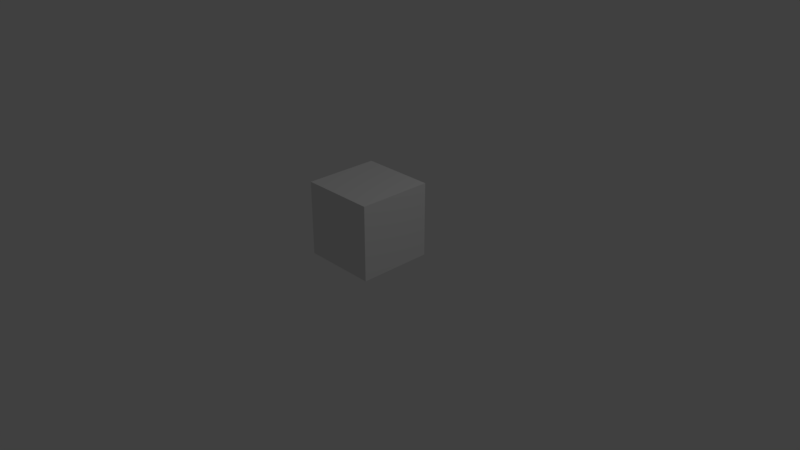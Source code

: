 # Source: Cartoon_normal_block.blend  (saved by Blender 2.78.0; exported with 4.5.12 LTS)
import bpy
from mathutils import Matrix  # noqa: F401  (used for matrix-valued properties, if any)

bpy.ops.wm.read_factory_settings(use_empty=True)
scene = bpy.context.scene
scene.name = 'Scene'

# ---- collections
col_collection_1 = bpy.data.collections.new('Collection 1'); scene.collection.children.link(col_collection_1)

# ---- materials (node trees are filled in below, after node groups)
mat_material = bpy.data.materials.new('Material')
mat_material.alpha_threshold = 0.0
mat_material.use_transparent_shadow = False
mat_material.roughness = 0.5
mat_material.line_color = (0.0, 0.0, 0.0, 1.0)

# ---- material node trees

# ---- world
world_world = bpy.data.worlds.new('World'); scene.world = world_world
world_world.color = (0.05088, 0.05088, 0.05088)
world_world.use_sun_shadow = False
world_world.sun_shadow_jitter_overblur = 0.0
world_world.cycles.sampling_method = 'MANUAL'

# ---- cameras
cam_camera = bpy.data.cameras.new('Camera')
cam_camera.clip_end = 100.0
cam_camera.lens = 35.0
cam_camera.sensor_width = 32.0
cam_camera.sensor_height = 18.0
cam_camera.ortho_scale = 7.314
cam_camera.dof.focus_distance = 0.0
cam_camera.dof.aperture_fstop = 128.0

# ---- lights
light_lamp = bpy.data.lights.new('Lamp', 'POINT')
light_lamp.transmission_factor = 0.0
light_lamp.cutoff_distance = 30.0
light_lamp.energy = 100.0
light_lamp.shadow_buffer_clip_start = 1.001
light_lamp.shadow_soft_size = 0.1
light_lamp.shadow_maximum_resolution = 0.006
light_lamp.use_absolute_resolution = True

# ---- meshes
me_cube = bpy.data.meshes.new('Cube')
me_cube.from_pydata([(1.0, 1.0, -1.0), (1.0, -1.0, -1.0), (-1.0, -1.0, -1.0), (-1.0, 1.0, -1.0), (1.0, 1.0, 1.0), (1.0, -1.0, 1.0), (-1.0, -1.0, 1.0), (-1.0, 1.0, 1.0)], [], [(0, 1, 2, 3), (4, 7, 6, 5), (0, 4, 5, 1), (1, 5, 6, 2), (2, 6, 7, 3), (4, 0, 3, 7)])
me_cube.materials.append(mat_material)
me_cube.use_remesh_preserve_volume = False
me_cube.use_remesh_preserve_attributes = False
me_cube.use_mirror_vertex_groups = False
me_cube.update()

# ---- objects
ob_cube = bpy.data.objects.new('Cube', me_cube)
ob_lamp = bpy.data.objects.new('Lamp', light_lamp)
ob_camera = bpy.data.objects.new('Camera', cam_camera)

# ---- transforms, parenting, visibility, modifiers, constraints
ob_cube.location = (0.0, 0.0, 0.5)
ob_cube.scale = (0.5, 0.5, 0.5)
ob_cube.lock_rotations_4d = False
ob_cube.empty_display_type = 'ARROWS'
ob_cube.lineart.crease_threshold = 0.0
ob_lamp.location = (4.076, 1.005, 5.904)
ob_lamp.rotation_euler = (0.6503, 0.05522, 1.866)
ob_lamp.lock_rotations_4d = False
ob_lamp.empty_display_type = 'ARROWS'
ob_lamp.color = (0.0, 0.0, 0.0, 0.0)
ob_lamp.lineart.crease_threshold = 0.0
ob_camera.location = (7.481, -6.508, 5.344)
ob_camera.rotation_euler = (1.109, 0.0, 0.8149)
ob_camera.lock_rotations_4d = False
ob_camera.empty_display_type = 'ARROWS'
ob_camera.color = (0.0, 0.0, 0.0, 0.0)
ob_camera.display_type = 'WIRE'
ob_camera.lineart.crease_threshold = 0.0

# ---- collection membership
col_collection_1.objects.link(ob_cube)
col_collection_1.objects.link(ob_lamp)
col_collection_1.objects.link(ob_camera)

# ---- scene / render settings (as saved in the file)
scene.camera = ob_camera
scene.frame_start = 1; scene.frame_end = 250; scene.frame_set(1)
scene.render.engine = 'BLENDER_EEVEE_NEXT'
scene.render.resolution_percentage = 50
scene.render.dither_intensity = 0.0
scene.cycles.use_denoising = False
scene.cycles.samples = 128
scene.cycles.sampling_pattern = 'TABULATED_SOBOL'
scene.cycles.light_sampling_threshold = 0.0
scene.cycles.use_adaptive_sampling = False
scene.cycles.use_light_tree = False
scene.cycles.blur_glossy = 0.0
scene.cycles.sample_clamp_indirect = 0.0
scene.view_settings.view_transform = 'Standard'
bpy.context.view_layer.update()
